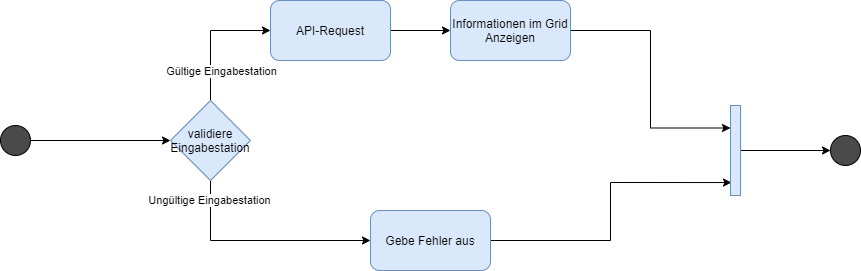

The diagram above was exported from draw.io. Its source (the exported page's mxGraphModel, read from the mxfile embedded in the PNG):
<mxGraphModel dx="1422" dy="705" grid="1" gridSize="10" guides="1" tooltips="1" connect="1" arrows="1" fold="1" page="1" pageScale="1.5" pageWidth="1169" pageHeight="826" background="none" math="0" shadow="0">
  <root>
    <mxCell id="0" style=";html=1;" />
    <mxCell id="1" style=";html=1;" parent="0" />
    <mxCell id="bZTgBVLDwGM34HrePaap-6" style="edgeStyle=orthogonalEdgeStyle;rounded=0;orthogonalLoop=1;jettySize=auto;html=1;exitX=1;exitY=0.5;exitDx=0;exitDy=0;" edge="1" parent="1" source="bZTgBVLDwGM34HrePaap-1" target="bZTgBVLDwGM34HrePaap-4">
      <mxGeometry relative="1" as="geometry" />
    </mxCell>
    <mxCell id="bZTgBVLDwGM34HrePaap-1" value="" style="ellipse;whiteSpace=wrap;html=1;aspect=fixed;fillColor=#4A4A4A;" vertex="1" parent="1">
      <mxGeometry x="280" y="595" width="30" height="30" as="geometry" />
    </mxCell>
    <mxCell id="bZTgBVLDwGM34HrePaap-2" value="" style="ellipse;whiteSpace=wrap;html=1;aspect=fixed;fillColor=#4A4A4A;" vertex="1" parent="1">
      <mxGeometry x="1110" y="605" width="30" height="30" as="geometry" />
    </mxCell>
    <mxCell id="bZTgBVLDwGM34HrePaap-14" style="edgeStyle=orthogonalEdgeStyle;rounded=0;orthogonalLoop=1;jettySize=auto;html=1;entryX=0.1;entryY=0.856;entryDx=0;entryDy=0;entryPerimeter=0;" edge="1" parent="1" source="bZTgBVLDwGM34HrePaap-3" target="bZTgBVLDwGM34HrePaap-13">
      <mxGeometry relative="1" as="geometry" />
    </mxCell>
    <mxCell id="bZTgBVLDwGM34HrePaap-3" value="Gebe Fehler aus" style="rounded=1;whiteSpace=wrap;html=1;fillColor=#dae8fc;container=1;strokeColor=#6c8ebf;" vertex="1" parent="1">
      <mxGeometry x="650" y="680" width="120" height="60" as="geometry" />
    </mxCell>
    <mxCell id="bZTgBVLDwGM34HrePaap-9" style="edgeStyle=orthogonalEdgeStyle;rounded=0;orthogonalLoop=1;jettySize=auto;html=1;entryX=0;entryY=0.5;entryDx=0;entryDy=0;" edge="1" parent="1" source="bZTgBVLDwGM34HrePaap-4" target="bZTgBVLDwGM34HrePaap-3">
      <mxGeometry relative="1" as="geometry">
        <Array as="points">
          <mxPoint x="490" y="710" />
        </Array>
      </mxGeometry>
    </mxCell>
    <mxCell id="bZTgBVLDwGM34HrePaap-17" value="Ungültige Eingabestation" style="edgeLabel;html=1;align=center;verticalAlign=middle;resizable=0;points=[];" vertex="1" connectable="0" parent="bZTgBVLDwGM34HrePaap-9">
      <mxGeometry x="-0.8273" y="-2" relative="1" as="geometry">
        <mxPoint as="offset" />
      </mxGeometry>
    </mxCell>
    <mxCell id="bZTgBVLDwGM34HrePaap-10" style="edgeStyle=orthogonalEdgeStyle;rounded=0;orthogonalLoop=1;jettySize=auto;html=1;exitX=0.5;exitY=0;exitDx=0;exitDy=0;entryX=0;entryY=0.5;entryDx=0;entryDy=0;" edge="1" parent="1" source="bZTgBVLDwGM34HrePaap-4" target="bZTgBVLDwGM34HrePaap-7">
      <mxGeometry relative="1" as="geometry" />
    </mxCell>
    <mxCell id="bZTgBVLDwGM34HrePaap-18" value="Gültige Eingabestation" style="edgeLabel;html=1;align=center;verticalAlign=middle;resizable=0;points=[];" vertex="1" connectable="0" parent="bZTgBVLDwGM34HrePaap-10">
      <mxGeometry x="-0.0923" y="-2" relative="1" as="geometry">
        <mxPoint x="8" y="29" as="offset" />
      </mxGeometry>
    </mxCell>
    <mxCell id="bZTgBVLDwGM34HrePaap-4" value="validiere Eingabestation" style="rhombus;whiteSpace=wrap;html=1;fillColor=#dae8fc;strokeColor=#6c8ebf;" vertex="1" parent="1">
      <mxGeometry x="450" y="570" width="80" height="80" as="geometry" />
    </mxCell>
    <mxCell id="bZTgBVLDwGM34HrePaap-11" style="edgeStyle=orthogonalEdgeStyle;rounded=0;orthogonalLoop=1;jettySize=auto;html=1;exitX=1;exitY=0.5;exitDx=0;exitDy=0;entryX=0;entryY=0.5;entryDx=0;entryDy=0;" edge="1" parent="1" source="bZTgBVLDwGM34HrePaap-7" target="bZTgBVLDwGM34HrePaap-8">
      <mxGeometry relative="1" as="geometry" />
    </mxCell>
    <mxCell id="bZTgBVLDwGM34HrePaap-7" value="API-Request" style="rounded=1;whiteSpace=wrap;html=1;fillColor=#dae8fc;strokeColor=#6c8ebf;" vertex="1" parent="1">
      <mxGeometry x="550" y="470" width="120" height="60" as="geometry" />
    </mxCell>
    <mxCell id="bZTgBVLDwGM34HrePaap-15" style="edgeStyle=orthogonalEdgeStyle;rounded=0;orthogonalLoop=1;jettySize=auto;html=1;entryX=0;entryY=0.25;entryDx=0;entryDy=0;" edge="1" parent="1" source="bZTgBVLDwGM34HrePaap-8" target="bZTgBVLDwGM34HrePaap-13">
      <mxGeometry relative="1" as="geometry" />
    </mxCell>
    <mxCell id="bZTgBVLDwGM34HrePaap-8" value="Informationen im Grid Anzeigen" style="rounded=1;whiteSpace=wrap;html=1;fillColor=#dae8fc;container=1;strokeColor=#6c8ebf;" vertex="1" parent="1">
      <mxGeometry x="730" y="470" width="120" height="60" as="geometry" />
    </mxCell>
    <mxCell id="bZTgBVLDwGM34HrePaap-16" style="edgeStyle=orthogonalEdgeStyle;rounded=0;orthogonalLoop=1;jettySize=auto;html=1;entryX=0;entryY=0.5;entryDx=0;entryDy=0;" edge="1" parent="1" source="bZTgBVLDwGM34HrePaap-13" target="bZTgBVLDwGM34HrePaap-2">
      <mxGeometry relative="1" as="geometry" />
    </mxCell>
    <mxCell id="bZTgBVLDwGM34HrePaap-13" value="" style="rounded=0;whiteSpace=wrap;html=1;fillColor=#dae8fc;strokeColor=#6c8ebf;" vertex="1" parent="1">
      <mxGeometry x="1010" y="575" width="10" height="90" as="geometry" />
    </mxCell>
  </root>
</mxGraphModel>